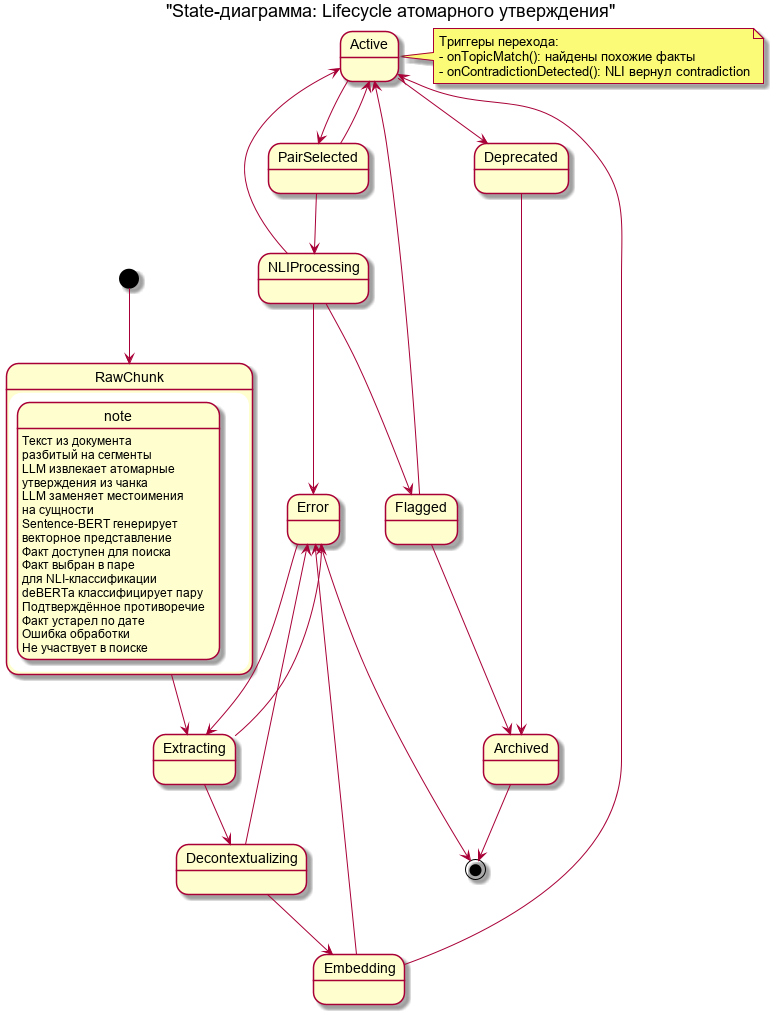

The diagram above was rendered by PlantUML. Its source (embedded in the PNG):
@startuml 06_state_statement
title "State-диаграмма: Lifecycle атомарного утверждения"

[*] --> RawChunk

state "RawChunk" as RawChunk {
  note: Текст из документа\nразбитый на сегменты
}

RawChunk --> Extracting

state "Extracting" as Extracting {
  note: LLM извлекает атомарные\nутверждения из чанка
}

Extracting --> Decontextualizing
Extracting --> Error

state "Decontextualizing" as Decontextualizing {
  note: LLM заменяет местоимения\nна сущности
}

Decontextualizing --> Embedding
Decontextualizing --> Error

state "Embedding" as Embedding {
  note: Sentence-BERT генерирует\nвекторное представление
}

Embedding --> Active
Embedding --> Error

state "Active" as Active {
  note: Факт доступен для поиска
}

Active --> PairSelected
Active --> Deprecated

state "PairSelected" as PairSelected {
  note: Факт выбран в паре\nдля NLI-классификации
}

PairSelected --> NLIProcessing
PairSelected --> Active

state "NLIProcessing" as NLIProcessing {
  note: deBERTa классифицирует пару
}

NLIProcessing --> Flagged
NLIProcessing --> Active
NLIProcessing --> Error

state "Flagged" as Flagged {
  note: Подтверждённое противоречие
}

Flagged --> Archived
Flagged --> Active

state "Deprecated" as Deprecated {
  note: Факт устарел по дате
}

Deprecated --> Archived

state "Error" as Error {
  note: Ошибка обработки
}

Error --> Extracting
Error --> [*]

state "Archived" as Archived {
  note: Не участвует в поиске
}

Archived --> [*]

note right of Active
  Триггеры перехода:
  - onTopicMatch(): найдены похожие факты
  - onContradictionDetected(): NLI вернул contradiction
end note

@enduml